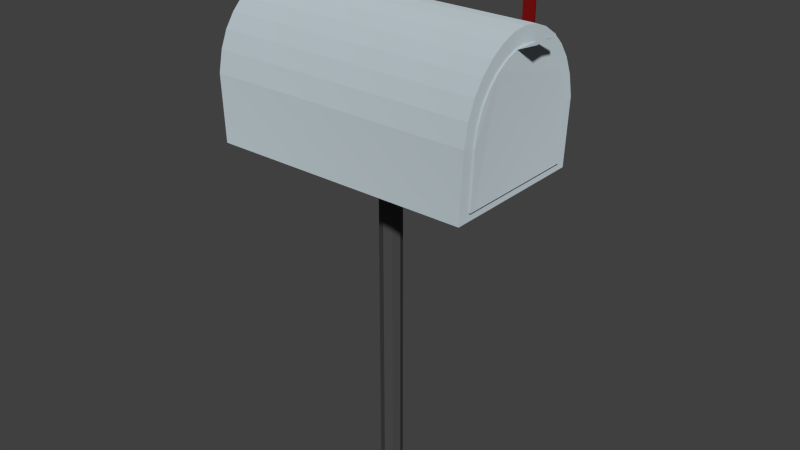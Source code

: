 # Source: OO-Briefkasten_classiclook.blend  (saved by Blender 2.72.0; exported with 4.5.12 LTS)
import bpy
from mathutils import Matrix  # noqa: F401  (used for matrix-valued properties, if any)

bpy.ops.wm.read_factory_settings(use_empty=True)
scene = bpy.context.scene
scene.name = 'Scene'

# ---- collections
col_collection_1 = bpy.data.collections.new('Collection 1'); scene.collection.children.link(col_collection_1)

# ---- materials (node trees are filled in below, after node groups)
mat_metal = bpy.data.materials.new('Metal')
mat_metal.alpha_threshold = 0.0
mat_metal.roughness = 0.5
mat_metalstange = bpy.data.materials.new('Metalstange')
mat_metalstange.alpha_threshold = 0.0
mat_metalstange.roughness = 0.5
mat_rot = bpy.data.materials.new('Rot')
mat_rot.alpha_threshold = 0.0
mat_rot.roughness = 0.5

# ---- material node trees
mat_metal.use_nodes = True; mat_metal.node_tree.nodes.clear()
_N = mat_metal.node_tree.nodes; _L = mat_metal.node_tree.links
n0 = _N.new('ShaderNodeOutputMaterial'); n0.name = 'Material Output'; n0.location = (300, 300)
n1 = _N.new('ShaderNodeBsdfDiffuse'); n1.name = 'Diffuse BSDF'; n1.location = (10, 300)
n1.inputs[0].default_value = (0.4422, 0.5075, 0.5382, 1.0)
n1.inputs[1].default_value = 0.5798
_L.new(n1.outputs[0], n0.inputs[0])
n0.is_active_output = True
mat_metalstange.use_nodes = True; mat_metalstange.node_tree.nodes.clear()
_N = mat_metalstange.node_tree.nodes; _L = mat_metalstange.node_tree.links
n0 = _N.new('ShaderNodeOutputMaterial'); n0.name = 'Material Output'; n0.location = (300, 300)
n1 = _N.new('ShaderNodeBsdfDiffuse'); n1.name = 'Diffuse BSDF'; n1.location = (10, 300)
n1.inputs[0].default_value = (0.06998, 0.06998, 0.06998, 1.0)
_L.new(n1.outputs[0], n0.inputs[0])
n0.is_active_output = True
mat_rot.use_nodes = True; mat_rot.node_tree.nodes.clear()
_N = mat_rot.node_tree.nodes; _L = mat_rot.node_tree.links
n0 = _N.new('ShaderNodeOutputMaterial'); n0.name = 'Material Output'; n0.location = (300, 300)
n1 = _N.new('ShaderNodeBsdfDiffuse'); n1.name = 'Diffuse BSDF'; n1.location = (10, 300)
n1.inputs[0].default_value = (0.214, 0.006365, 0.007149, 1.0)
_L.new(n1.outputs[0], n0.inputs[0])
n0.is_active_output = True

# ---- world
world_world = bpy.data.worlds.new('World'); scene.world = world_world
world_world.color = (0.05088, 0.05088, 0.05088)
world_world.use_sun_shadow = False
world_world.sun_shadow_jitter_overblur = 0.0
world_world.cycles.sampling_method = 'MANUAL'
world_world.cycles.sample_map_resolution = 256

# ---- meshes
me_cylinder_001 = bpy.data.meshes.new('Cylinder.001')
me_cylinder_001.from_pydata([(0.0, 1.0, -1.0), (0.0, 1.0, 1.0), (0.7071, 0.7071, -1.0), (0.7071, 0.7071, 1.0), (1.0, -4.371e-08, -1.0), (1.0, -4.371e-08, 1.0), (0.7071, -0.7071, -1.0), (0.7071, -0.7071, 1.0), (-8.742e-08, -1.0, -1.0), (-8.742e-08, -1.0, 1.0), (-0.7071, -0.7071, -1.0), (-0.7071, -0.7071, 1.0), (-1.0, 1.192e-08, -1.0), (-1.0, 1.192e-08, 1.0), (-0.7071, 0.7071, -1.0), (-0.7071, 0.7071, 1.0)], [], [(0, 1, 3, 2), (2, 3, 5, 4), (4, 5, 7, 6), (6, 7, 9, 8), (8, 9, 11, 10), (10, 11, 13, 12), (3, 1, 15, 13, 11, 9, 7, 5), (14, 15, 1, 0), (12, 13, 15, 14), (0, 2, 4, 6, 8, 10, 12, 14)])
me_cylinder_001.polygons.foreach_set('material_index', [1, 1, 1, 1, 1, 1, 1, 1, 1, 1])
me_cylinder_001.materials.append(mat_metal)
me_cylinder_001.materials.append(mat_metalstange)
me_cylinder_001.use_remesh_preserve_volume = False
me_cylinder_001.use_remesh_preserve_attributes = False
me_cylinder_001.use_mirror_vertex_groups = False
me_cylinder_001.update()
me_circle = bpy.data.meshes.new('Circle')
me_circle.from_pydata([(-2.194, 5.275, 13.77), (-2.185, 5.275, 13.86), (-2.157, 5.275, 13.96), (-2.111, 5.275, 14.04), (-2.05, 5.275, 14.12), (-1.975, 5.275, 14.18), (-1.89, 5.275, 14.22), (-1.797, 5.275, 14.25), (-1.701, 5.275, 14.26), (-1.605, 5.275, 14.25), (-1.512, 5.275, 14.22), (-1.427, 5.275, 14.18), (-1.352, 5.275, 14.12), (-1.291, 5.275, 14.04), (-1.245, 5.275, 13.96), (-1.217, 5.275, 13.86), (-1.208, 5.275, 13.77), (-1.217, 5.275, 13.67), (-1.245, 5.275, 13.58), (-1.291, 5.275, 13.49), (-1.352, 5.275, 13.42), (-1.427, 5.275, 13.36), (-1.512, 5.275, 13.31), (-1.605, 5.275, 13.28), (-1.701, 5.275, 13.27), (-1.797, 5.275, 13.28), (-1.89, 5.275, 13.31), (-1.975, 5.275, 13.36), (-2.05, 5.275, 13.42), (-2.111, 5.275, 13.49), (-2.157, 5.275, 13.58), (-2.185, 5.275, 13.67), (-1.446, 5.275, 20.4), (-1.446, 5.275, 13.68), (-2.37, 5.275, 20.4), (-1.927, 5.275, 20.4), (-1.446, 5.275, 17.04), (-1.927, 5.275, 13.68), (-2.37, 5.275, 19.36), (-1.927, 5.275, 19.36), (-2.194, 5.35, 13.77), (-2.185, 5.35, 13.86), (-2.157, 5.35, 13.96), (-2.111, 5.35, 14.04), (-2.05, 5.35, 14.12), (-1.975, 5.35, 14.18), (-1.89, 5.35, 14.22), (-1.797, 5.35, 14.25), (-1.701, 5.35, 14.26), (-1.605, 5.35, 14.25), (-1.512, 5.35, 14.22), (-1.427, 5.35, 14.18), (-1.352, 5.35, 14.12), (-1.291, 5.35, 14.04), (-1.245, 5.35, 13.96), (-1.217, 5.35, 13.86), (-1.208, 5.35, 13.77), (-1.217, 5.35, 13.67), (-1.245, 5.35, 13.58), (-1.291, 5.35, 13.49), (-1.352, 5.35, 13.42), (-1.427, 5.35, 13.36), (-1.512, 5.35, 13.31), (-1.605, 5.35, 13.28), (-1.701, 5.35, 13.27), (-1.797, 5.35, 13.28), (-1.89, 5.35, 13.31), (-1.975, 5.35, 13.36), (-2.05, 5.35, 13.42), (-2.111, 5.35, 13.49), (-2.157, 5.35, 13.58), (-2.185, 5.35, 13.67), (-1.446, 5.35, 20.4), (-1.446, 5.35, 13.68), (-2.37, 5.35, 20.4), (-1.927, 5.35, 20.4), (-1.446, 5.35, 17.04), (-1.927, 5.35, 13.68), (-2.37, 5.35, 19.36), (-1.927, 5.35, 19.36)], [], [(1, 0, 31, 30, 29, 28, 27, 26, 25, 24, 23, 22, 21, 20, 19, 18, 17, 16, 15, 14, 13, 12, 11, 10, 9, 8, 7, 6, 5, 4, 3, 2), (35, 34, 38, 39), (32, 35, 39, 36), (36, 39, 37, 33), (41, 42, 43, 44, 45, 46, 47, 48, 49, 50, 51, 52, 53, 54, 55, 56, 57, 58, 59, 60, 61, 62, 63, 64, 65, 66, 67, 68, 69, 70, 71, 40), (75, 79, 78, 74), (72, 76, 79, 75), (76, 73, 77, 79), (5, 6, 46, 45), (22, 23, 63, 62), (29, 30, 70, 69), (12, 13, 53, 52), (32, 36, 76, 72), (2, 3, 43, 42), (19, 20, 60, 59), (9, 10, 50, 49), (26, 27, 67, 66), (16, 17, 57, 56), (36, 33, 73, 76), (6, 7, 47, 46), (23, 24, 64, 63), (13, 14, 54, 53), (30, 31, 71, 70), (33, 37, 77, 73), (20, 21, 61, 60), (3, 4, 44, 43), (27, 28, 68, 67), (10, 11, 51, 50), (38, 34, 74, 78), (0, 1, 41, 40), (17, 18, 58, 57), (37, 39, 79, 77), (7, 8, 48, 47), (24, 25, 65, 64), (31, 0, 40, 71), (14, 15, 55, 54), (39, 38, 78, 79), (4, 5, 45, 44), (21, 22, 62, 61), (11, 12, 52, 51), (28, 29, 69, 68), (34, 35, 75, 74), (18, 19, 59, 58), (1, 2, 42, 41), (8, 9, 49, 48), (25, 26, 66, 65), (15, 16, 56, 55), (35, 32, 72, 75)])
me_circle.materials.append(mat_rot)
me_circle.use_remesh_preserve_volume = False
me_circle.use_remesh_preserve_attributes = False
me_circle.use_mirror_vertex_groups = False
me_circle.update()
me_cylinder = bpy.data.meshes.new('Cylinder')
me_cylinder.from_pydata([(0.2271, 0.4339, -0.5519), (0.2271, 0.4339, 0.9825), (0.2271, 0.4256, -0.5519), (0.2271, 0.4256, 0.9825), (0.2271, 0.4009, -0.5519), (0.2271, 0.4009, 0.9825), (0.2271, 0.3608, -0.5519), (0.2271, 0.3608, 0.9825), (0.2271, 0.3068, -0.5519), (0.2271, 0.3068, 0.9825), (0.2271, 0.2411, -0.5519), (0.2271, 0.2411, 0.9825), (0.2271, 0.1661, -0.5519), (0.2271, 0.1661, 0.9825), (0.2271, 0.08466, -0.5519), (0.2271, 0.08466, 0.9825), (0.2271, 2.126e-07, -0.5519), (0.2271, 2.126e-07, 0.9825), (0.2271, -0.08466, -0.5519), (0.2271, -0.08466, 0.9825), (0.2271, -0.1661, -0.5519), (0.2271, -0.1661, 0.9825), (0.2271, -0.2411, -0.5519), (0.2271, -0.2411, 0.9825), (0.2271, -0.3068, -0.5519), (0.2271, -0.3068, 0.9825), (0.2271, -0.3608, -0.5519), (0.2271, -0.3608, 0.9825), (0.2271, -0.4009, -0.5519), (0.2271, -0.4009, 0.9825), (0.2271, -0.4256, -0.5519), (0.2271, -0.4256, 0.9825), (0.2271, -0.4339, -0.5519), (0.2271, -0.4339, 0.9825), (-0.1558, -0.4332, -0.5694), (-0.1558, -0.4332, 1.0), (-0.2783, -0.4081, -0.5694), (-0.2783, -0.4081, 1.0), (-0.3755, -0.3673, -0.5694), (-0.3755, -0.3673, 1.0), (-0.4549, -0.3123, -0.5694), (-0.4549, -0.3123, 1.0), (-0.5201, -0.2454, -0.5694), (-0.5201, -0.2454, 1.0), (-0.5705, -0.169, -0.5694), (-0.5705, -0.169, 1.0), (-0.603, -0.08617, -0.5694), (-0.603, -0.08617, 1.0), (-0.6142, 6.065e-07, -0.5694), (-0.6142, 6.065e-07, 1.0), (-0.603, 0.08617, -0.5694), (-0.603, 0.08617, 1.0), (-0.5705, 0.169, -0.5694), (-0.5705, 0.169, 1.0), (-0.5201, 0.2454, -0.5694), (-0.5201, 0.2454, 1.0), (-0.4549, 0.3123, -0.5694), (-0.4549, 0.3123, 1.0), (-0.3755, 0.3673, -0.5694), (-0.3755, 0.3673, 1.0), (-0.2783, 0.4081, -0.5694), (-0.2783, 0.4081, 1.0), (-0.1558, 0.4332, -0.5694), (-0.1558, 0.4332, 1.0), (0.1786, 0.3661, 0.9837), (0.1786, 0.359, 0.9837), (0.1786, 0.3382, 0.9837), (0.1786, 0.3044, 0.9837), (0.1786, 0.2589, 0.9837), (0.1786, 0.2034, 0.9837), (0.1786, 0.1401, 0.9837), (0.1786, 0.07142, 0.9837), (0.1786, 2.303e-07, 0.9837), (0.1786, -0.07142, 0.9837), (0.1786, -0.1401, 0.9837), (0.1786, -0.2034, 0.9837), (0.1786, -0.2589, 0.9837), (0.1786, -0.3044, 0.9837), (0.1786, -0.3382, 0.9837), (0.1786, -0.359, 0.9837), (0.1786, -0.3661, 0.9837), (-0.1445, -0.3655, 0.9985), (-0.2478, -0.3443, 0.9985), (-0.3298, -0.3098, 0.9985), (-0.3968, -0.2635, 0.9985), (-0.4518, -0.207, 0.9985), (-0.4943, -0.1426, 0.9985), (-0.5218, -0.07269, 0.9985), (-0.5312, 5.626e-07, 0.9985), (-0.5218, 0.07269, 0.9985), (-0.4943, 0.1426, 0.9985), (-0.4518, 0.207, 0.9985), (-0.3968, 0.2635, 0.9985), (-0.3298, 0.3098, 0.9985), (-0.2478, 0.3443, 0.9985), (-0.1445, 0.3655, 0.9985), (0.1793, 0.3661, 0.9955), (0.1793, 0.359, 0.9955), (0.1793, 0.3382, 0.9955), (0.1793, 0.3044, 0.9955), (0.1793, 0.2589, 0.9955), (0.1793, 0.2034, 0.9955), (0.1793, 0.1401, 0.9955), (0.1793, 0.07142, 0.9955), (0.1793, 2.303e-07, 0.9955), (0.1793, -0.07142, 0.9955), (0.1793, -0.1401, 0.9955), (0.1793, -0.2034, 0.9955), (0.1793, -0.2589, 0.9955), (0.1793, -0.3044, 0.9955), (0.1793, -0.3382, 0.9955), (0.1793, -0.359, 0.9955), (0.1793, -0.3661, 0.9955), (-0.1437, -0.3655, 1.01), (-0.247, -0.3443, 1.01), (-0.329, -0.3098, 1.01), (-0.396, -0.2635, 1.01), (-0.451, -0.207, 1.01), (-0.4936, -0.1426, 1.01), (-0.521, -0.07269, 1.01), (-0.5305, 5.626e-07, 1.031), (-0.521, 0.07269, 1.01), (-0.4936, 0.1426, 1.01), (-0.451, 0.207, 1.01), (-0.396, 0.2635, 1.01), (-0.329, 0.3098, 1.01), (-0.247, 0.3443, 1.01), (-0.1437, 0.3655, 1.01), (-0.5639, -0.07269, 1.113), (-0.5733, 5.568e-07, 1.113), (-0.5639, 0.07269, 1.113), (-0.5818, -0.07269, 1.113), (-0.5912, 5.568e-07, 1.113), (-0.5818, 0.07269, 1.113)], [], [(0, 1, 3, 2), (2, 3, 5, 4), (4, 5, 7, 6), (6, 7, 9, 8), (8, 9, 11, 10), (10, 11, 13, 12), (12, 13, 15, 14), (14, 15, 17, 16), (16, 17, 19, 18), (18, 19, 21, 20), (20, 21, 23, 22), (22, 23, 25, 24), (24, 25, 27, 26), (26, 27, 29, 28), (28, 29, 31, 30), (30, 31, 33, 32), (32, 33, 35, 34), (34, 35, 37, 36), (36, 37, 39, 38), (38, 39, 41, 40), (40, 41, 43, 42), (42, 43, 45, 44), (44, 45, 47, 46), (46, 47, 49, 48), (48, 49, 51, 50), (50, 51, 53, 52), (52, 53, 55, 54), (54, 55, 57, 56), (56, 57, 59, 58), (58, 59, 61, 60), (55, 53, 90, 91), (62, 63, 1, 0), (60, 61, 63, 62), (0, 2, 4, 6, 8, 10, 12, 14, 16, 18, 20, 22, 24, 26, 28, 30, 32, 34, 36, 38, 40, 42, 44, 46, 48, 50, 52, 54, 56, 58, 60, 62), (93, 92, 124, 125), (11, 9, 68, 69), (33, 31, 79, 80), (61, 59, 93, 94), (39, 37, 82, 83), (3, 1, 64, 65), (17, 15, 71, 72), (45, 43, 85, 86), (23, 21, 74, 75), (51, 49, 88, 89), (7, 5, 66, 67), (29, 27, 77, 78), (57, 55, 91, 92), (35, 33, 80, 81), (13, 11, 69, 70), (63, 61, 94, 95), (41, 39, 83, 84), (19, 17, 72, 73), (47, 45, 86, 87), (25, 23, 75, 76), (53, 51, 89, 90), (9, 7, 67, 68), (31, 29, 78, 79), (59, 57, 92, 93), (37, 35, 81, 82), (15, 13, 70, 71), (1, 63, 95, 64), (43, 41, 84, 85), (21, 19, 73, 74), (49, 47, 87, 88), (5, 3, 65, 66), (27, 25, 76, 77), (97, 96, 127, 126, 125, 124, 123, 122, 121, 120, 119, 118, 117, 116, 115, 114, 113, 112, 111, 110, 109, 108, 107, 106, 105, 104, 103, 102, 101, 100, 99, 98), (82, 81, 113, 114), (71, 70, 102, 103), (91, 90, 122, 123), (69, 68, 100, 101), (80, 79, 111, 112), (89, 88, 120, 121), (67, 66, 98, 99), (78, 77, 109, 110), (87, 86, 118, 119), (65, 64, 96, 97), (76, 75, 107, 108), (64, 95, 127, 96), (85, 84, 116, 117), (74, 73, 105, 106), (94, 93, 125, 126), (83, 82, 114, 115), (72, 71, 103, 104), (92, 91, 123, 124), (81, 80, 112, 113), (70, 69, 101, 102), (90, 89, 121, 122), (68, 67, 99, 100), (79, 78, 110, 111), (88, 87, 119, 120), (66, 65, 97, 98), (77, 76, 108, 109), (86, 85, 117, 118), (75, 74, 106, 107), (95, 94, 126, 127), (84, 83, 115, 116), (73, 72, 104, 105), (121, 120, 129, 130), (120, 119, 128, 129), (130, 129, 132, 133), (129, 128, 131, 132), (131, 119, 120, 132), (133, 132, 120, 121), (128, 119, 131), (130, 133, 121)])
me_cylinder.materials.append(mat_metal)
me_cylinder.use_remesh_preserve_volume = False
me_cylinder.use_remesh_preserve_attributes = False
me_cylinder.use_mirror_vertex_groups = False
me_cylinder.update()

# ---- objects
ob_cylinder_001 = bpy.data.objects.new('Cylinder.001', me_cylinder_001)
ob_circle = bpy.data.objects.new('Circle', me_circle)
ob_cylinder = bpy.data.objects.new('Cylinder', me_cylinder)

# ---- transforms, parenting, visibility, modifiers, constraints
ob_cylinder_001.location = (0.0, 0.0, 1.074)
ob_cylinder_001.scale = (0.06438, 0.06438, 1.133)
ob_cylinder_001.lineart.crease_threshold = 0.0
ob_circle.location = (0.7602, -0.3383, 0.04186)
ob_circle.scale = (0.1467, 0.1467, 0.1467)
ob_circle.lineart.crease_threshold = 0.0
ob_cylinder.location = (-0.2147, 0.0, 2.108)
ob_cylinder.rotation_euler = (-0.0, 1.571, 0.0)
ob_cylinder.lineart.crease_threshold = 0.0

# ---- collection membership
col_collection_1.objects.link(ob_cylinder_001)
col_collection_1.objects.link(ob_circle)
col_collection_1.objects.link(ob_cylinder)

# ---- scene / render settings (as saved in the file)
scene.frame_start = 1; scene.frame_end = 250; scene.frame_set(1)
scene.render.engine = 'CYCLES'
scene.render.resolution_percentage = 50
scene.render.dither_intensity = 0.0
scene.cycles.use_denoising = False
scene.cycles.samples = 10
scene.cycles.sampling_pattern = 'TABULATED_SOBOL'
scene.cycles.light_sampling_threshold = 0.0
scene.cycles.use_adaptive_sampling = False
scene.cycles.use_light_tree = False
scene.cycles.blur_glossy = 0.0
scene.cycles.pixel_filter_type = 'GAUSSIAN'
scene.cycles.sample_clamp_indirect = 0.0
scene.view_settings.view_transform = 'Standard'
bpy.context.view_layer.update()

# ---- added for rendering (the .blend has no active camera and no usable light): camera, sun
cam_auto = bpy.data.cameras.new('AutoCamera')
cam_auto.lens = 50.0
cam_auto.sensor_width = 36.0
cam_auto.clip_end = 1000.0
ob_auto_camera = bpy.data.objects.new('AutoCamera', cam_auto)
scene.collection.objects.link(ob_auto_camera)
ob_auto_camera.location = (3.41534, -4.02373, 4.17455)
ob_auto_camera.rotation_euler = (1.09748, -7.21219e-08, 0.694738)
scene.camera = ob_auto_camera
light_auto_sun = bpy.data.lights.new('AutoSun', 'SUN')
light_auto_sun.energy = 3.0
light_auto_sun.angle = 0.0523599
ob_auto_sun = bpy.data.objects.new('AutoSun', light_auto_sun)
scene.collection.objects.link(ob_auto_sun)
ob_auto_sun.rotation_euler = (0.872665, 0.174533, 0.523599)
bpy.context.view_layer.update()
